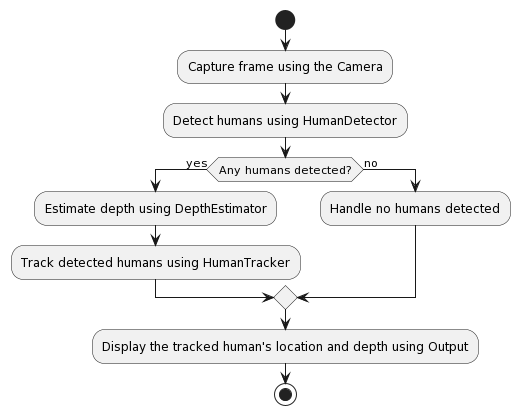

The diagram above was rendered by PlantUML. Its source (embedded in the PNG):
@startuml
start
:Capture frame using the Camera;
:Detect humans using HumanDetector;
if (Any humans detected?) then (yes)
    :Estimate depth using DepthEstimator;
    :Track detected humans using HumanTracker;
else (no)
  :Handle no humans detected;
endif
:Display the tracked human's location and depth using Output;
stop
@enduml